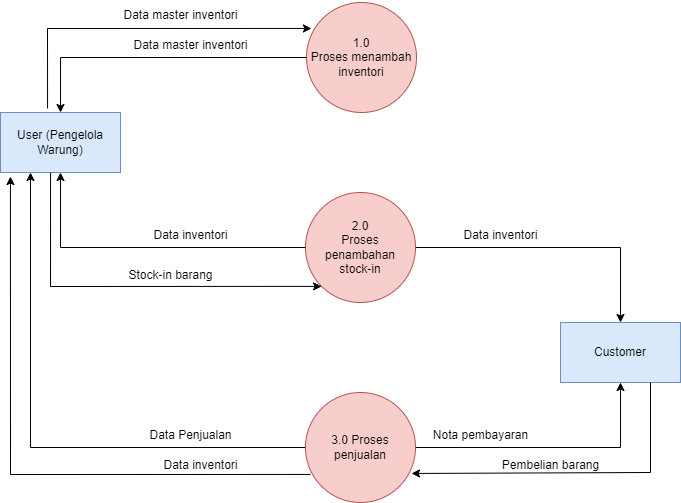

The diagram above was exported from draw.io. Its source (the exported page's mxGraphModel, read from the mxfile embedded in the PNG):
<mxGraphModel dx="794" dy="516" grid="1" gridSize="10" guides="1" tooltips="1" connect="1" arrows="1" fold="1" page="1" pageScale="1" pageWidth="850" pageHeight="1100" math="0" shadow="0">
  <root>
    <mxCell id="0" />
    <mxCell id="1" parent="0" />
    <mxCell id="6V6f06H9lEluWB9vHmoA-1" value="1.0&lt;br&gt;Proses menambah inventori" style="ellipse;whiteSpace=wrap;html=1;aspect=fixed;fillColor=#f8cecc;strokeColor=#b85450;" parent="1" vertex="1">
      <mxGeometry x="386" y="90" width="110" height="110" as="geometry" />
    </mxCell>
    <mxCell id="6V6f06H9lEluWB9vHmoA-25" style="edgeStyle=orthogonalEdgeStyle;rounded=0;orthogonalLoop=1;jettySize=auto;html=1;entryX=0.5;entryY=0;entryDx=0;entryDy=0;" parent="1" source="6V6f06H9lEluWB9vHmoA-4" target="6V6f06H9lEluWB9vHmoA-7" edge="1">
      <mxGeometry relative="1" as="geometry" />
    </mxCell>
    <mxCell id="6V6f06H9lEluWB9vHmoA-4" value="2.0 &lt;br&gt;Proses penambahan &lt;br&gt;stock-in" style="ellipse;whiteSpace=wrap;html=1;aspect=fixed;fillColor=#f8cecc;strokeColor=#b85450;" parent="1" vertex="1">
      <mxGeometry x="385" y="280" width="110" height="110" as="geometry" />
    </mxCell>
    <mxCell id="6V6f06H9lEluWB9vHmoA-27" style="edgeStyle=orthogonalEdgeStyle;rounded=0;orthogonalLoop=1;jettySize=auto;html=1;entryX=0.5;entryY=1;entryDx=0;entryDy=0;" parent="1" source="6V6f06H9lEluWB9vHmoA-5" target="6V6f06H9lEluWB9vHmoA-7" edge="1">
      <mxGeometry relative="1" as="geometry" />
    </mxCell>
    <mxCell id="6V6f06H9lEluWB9vHmoA-34" style="edgeStyle=orthogonalEdgeStyle;rounded=0;orthogonalLoop=1;jettySize=auto;html=1;entryX=0.25;entryY=1;entryDx=0;entryDy=0;" parent="1" source="6V6f06H9lEluWB9vHmoA-5" target="6V6f06H9lEluWB9vHmoA-6" edge="1">
      <mxGeometry relative="1" as="geometry" />
    </mxCell>
    <mxCell id="6V6f06H9lEluWB9vHmoA-5" value="3.0 Proses penjualan" style="ellipse;whiteSpace=wrap;html=1;aspect=fixed;fillColor=#f8cecc;strokeColor=#b85450;" parent="1" vertex="1">
      <mxGeometry x="385" y="480" width="110" height="110" as="geometry" />
    </mxCell>
    <mxCell id="6V6f06H9lEluWB9vHmoA-6" value="User (Pengelola Warung)" style="rounded=0;whiteSpace=wrap;html=1;fillColor=#dae8fc;strokeColor=#6c8ebf;" parent="1" vertex="1">
      <mxGeometry x="80" y="200" width="120" height="60" as="geometry" />
    </mxCell>
    <mxCell id="6V6f06H9lEluWB9vHmoA-7" value="Customer" style="rounded=0;whiteSpace=wrap;html=1;fillColor=#dae8fc;strokeColor=#6c8ebf;" parent="1" vertex="1">
      <mxGeometry x="640" y="410" width="120" height="60" as="geometry" />
    </mxCell>
    <mxCell id="6V6f06H9lEluWB9vHmoA-8" value="" style="endArrow=classic;html=1;rounded=0;exitX=0;exitY=0.5;exitDx=0;exitDy=0;entryX=0.5;entryY=0;entryDx=0;entryDy=0;" parent="1" source="6V6f06H9lEluWB9vHmoA-1" target="6V6f06H9lEluWB9vHmoA-6" edge="1">
      <mxGeometry width="50" height="50" relative="1" as="geometry">
        <mxPoint x="240" y="180" as="sourcePoint" />
        <mxPoint x="150" y="145" as="targetPoint" />
        <Array as="points">
          <mxPoint x="140" y="145" />
        </Array>
      </mxGeometry>
    </mxCell>
    <mxCell id="6V6f06H9lEluWB9vHmoA-9" value="Data master inventori" style="text;html=1;align=center;verticalAlign=middle;resizable=0;points=[];autosize=1;strokeColor=none;fillColor=none;" parent="1" vertex="1">
      <mxGeometry x="200" y="118" width="140" height="30" as="geometry" />
    </mxCell>
    <mxCell id="6V6f06H9lEluWB9vHmoA-12" value="" style="endArrow=classic;html=1;rounded=0;exitX=0.392;exitY=-0.067;exitDx=0;exitDy=0;exitPerimeter=0;entryX=0.045;entryY=0.236;entryDx=0;entryDy=0;entryPerimeter=0;" parent="1" source="6V6f06H9lEluWB9vHmoA-6" target="6V6f06H9lEluWB9vHmoA-1" edge="1">
      <mxGeometry width="50" height="50" relative="1" as="geometry">
        <mxPoint x="80" y="170" as="sourcePoint" />
        <mxPoint x="150" y="40" as="targetPoint" />
        <Array as="points">
          <mxPoint x="127" y="116" />
        </Array>
      </mxGeometry>
    </mxCell>
    <mxCell id="6V6f06H9lEluWB9vHmoA-13" value="Data master inventori" style="text;html=1;align=center;verticalAlign=middle;resizable=0;points=[];autosize=1;strokeColor=none;fillColor=none;" parent="1" vertex="1">
      <mxGeometry x="190" y="88" width="140" height="30" as="geometry" />
    </mxCell>
    <mxCell id="6V6f06H9lEluWB9vHmoA-14" value="" style="endArrow=classic;html=1;rounded=0;exitX=0;exitY=0.5;exitDx=0;exitDy=0;entryX=0.5;entryY=1;entryDx=0;entryDy=0;" parent="1" source="6V6f06H9lEluWB9vHmoA-4" target="6V6f06H9lEluWB9vHmoA-6" edge="1">
      <mxGeometry width="50" height="50" relative="1" as="geometry">
        <mxPoint x="140" y="430" as="sourcePoint" />
        <mxPoint x="140" y="335" as="targetPoint" />
        <Array as="points">
          <mxPoint x="140" y="335" />
        </Array>
      </mxGeometry>
    </mxCell>
    <mxCell id="6V6f06H9lEluWB9vHmoA-15" value="" style="endArrow=classic;html=1;rounded=0;entryX=0;entryY=1;entryDx=0;entryDy=0;exitX=0.417;exitY=1;exitDx=0;exitDy=0;exitPerimeter=0;" parent="1" source="6V6f06H9lEluWB9vHmoA-6" target="6V6f06H9lEluWB9vHmoA-4" edge="1">
      <mxGeometry width="50" height="50" relative="1" as="geometry">
        <mxPoint x="120" y="280" as="sourcePoint" />
        <mxPoint x="180" y="360" as="targetPoint" />
        <Array as="points">
          <mxPoint x="130" y="374" />
        </Array>
      </mxGeometry>
    </mxCell>
    <mxCell id="6V6f06H9lEluWB9vHmoA-18" value="Data inventori" style="text;html=1;align=center;verticalAlign=middle;resizable=0;points=[];autosize=1;strokeColor=none;fillColor=none;" parent="1" vertex="1">
      <mxGeometry x="220" y="308" width="100" height="30" as="geometry" />
    </mxCell>
    <mxCell id="6V6f06H9lEluWB9vHmoA-21" value="Stock-in barang" style="text;html=1;align=center;verticalAlign=middle;resizable=0;points=[];autosize=1;strokeColor=none;fillColor=none;" parent="1" vertex="1">
      <mxGeometry x="195" y="348" width="110" height="30" as="geometry" />
    </mxCell>
    <mxCell id="6V6f06H9lEluWB9vHmoA-26" value="Data inventori" style="text;html=1;align=center;verticalAlign=middle;resizable=0;points=[];autosize=1;strokeColor=none;fillColor=none;" parent="1" vertex="1">
      <mxGeometry x="530" y="308" width="100" height="30" as="geometry" />
    </mxCell>
    <mxCell id="6V6f06H9lEluWB9vHmoA-28" value="Nota pembayaran" style="text;html=1;align=center;verticalAlign=middle;resizable=0;points=[];autosize=1;strokeColor=none;fillColor=none;" parent="1" vertex="1">
      <mxGeometry x="500" y="508" width="120" height="30" as="geometry" />
    </mxCell>
    <mxCell id="6V6f06H9lEluWB9vHmoA-35" value="Data Penjualan" style="text;html=1;align=center;verticalAlign=middle;resizable=0;points=[];autosize=1;strokeColor=none;fillColor=none;" parent="1" vertex="1">
      <mxGeometry x="215" y="508" width="110" height="30" as="geometry" />
    </mxCell>
    <mxCell id="6V6f06H9lEluWB9vHmoA-37" value="" style="endArrow=classic;html=1;rounded=0;exitX=0.045;exitY=0.745;exitDx=0;exitDy=0;exitPerimeter=0;entryX=0.083;entryY=1.067;entryDx=0;entryDy=0;entryPerimeter=0;" parent="1" source="6V6f06H9lEluWB9vHmoA-5" target="6V6f06H9lEluWB9vHmoA-6" edge="1">
      <mxGeometry width="50" height="50" relative="1" as="geometry">
        <mxPoint x="115" y="620" as="sourcePoint" />
        <mxPoint x="60" y="530" as="targetPoint" />
        <Array as="points">
          <mxPoint x="90" y="562" />
        </Array>
      </mxGeometry>
    </mxCell>
    <mxCell id="6V6f06H9lEluWB9vHmoA-38" value="Data inventori" style="text;html=1;align=center;verticalAlign=middle;resizable=0;points=[];autosize=1;strokeColor=none;fillColor=none;" parent="1" vertex="1">
      <mxGeometry x="230" y="538" width="100" height="30" as="geometry" />
    </mxCell>
    <mxCell id="YtAYGZt7gsWhX-fB_14W-2" value="" style="endArrow=classic;html=1;rounded=0;exitX=0.75;exitY=1;exitDx=0;exitDy=0;entryX=0.964;entryY=0.736;entryDx=0;entryDy=0;entryPerimeter=0;" edge="1" parent="1" source="6V6f06H9lEluWB9vHmoA-7" target="6V6f06H9lEluWB9vHmoA-5">
      <mxGeometry width="50" height="50" relative="1" as="geometry">
        <mxPoint x="750" y="590" as="sourcePoint" />
        <mxPoint x="700" y="580" as="targetPoint" />
        <Array as="points">
          <mxPoint x="730" y="560" />
        </Array>
      </mxGeometry>
    </mxCell>
    <mxCell id="YtAYGZt7gsWhX-fB_14W-3" value="Pembelian barang" style="text;html=1;align=center;verticalAlign=middle;resizable=0;points=[];autosize=1;strokeColor=none;fillColor=none;" vertex="1" parent="1">
      <mxGeometry x="570" y="538" width="120" height="30" as="geometry" />
    </mxCell>
  </root>
</mxGraphModel>